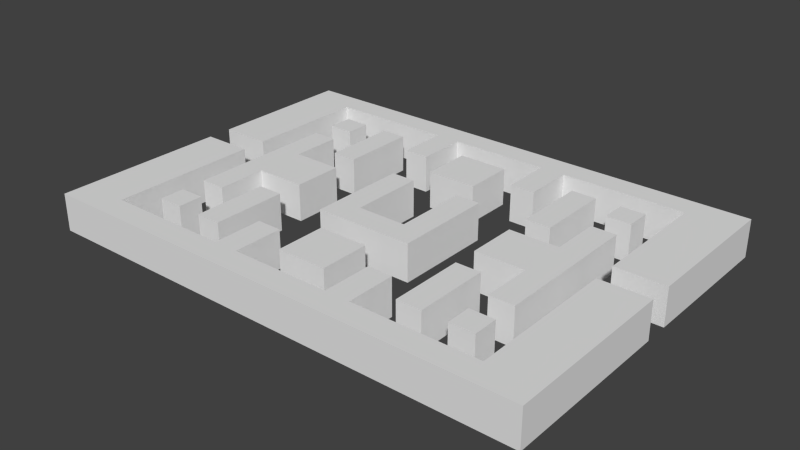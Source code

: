 # Source: scenario.blend  (saved by Blender 2.71.0; exported with 4.5.12 LTS)
import bpy
from mathutils import Matrix  # noqa: F401  (used for matrix-valued properties, if any)

bpy.ops.wm.read_factory_settings(use_empty=True)
scene = bpy.context.scene
scene.name = 'Scene'

# ---- collections
col_collection_1 = bpy.data.collections.new('Collection 1'); scene.collection.children.link(col_collection_1)

# ---- world
world_world = bpy.data.worlds.new('World'); scene.world = world_world
world_world.color = (0.05088, 0.05088, 0.05088)
world_world.use_sun_shadow = False
world_world.sun_shadow_jitter_overblur = 0.0
world_world.cycles.sampling_method = 'MANUAL'
world_world.cycles.sample_map_resolution = 256

# ---- meshes
me_cube_028 = bpy.data.meshes.new('Cube.028')
me_cube_028.from_pydata([(9.982, 7.016, 0.0), (9.982, 7.016, 1.5), (9.982, 1.016, 0.0), (9.982, 1.016, 1.5), (9.982, -6.984, 0.0), (9.982, -6.984, 1.5), (9.982, 0.0159, 0.0), (9.982, 0.0159, 1.5), (7.982, 0.0159, 0.0), (7.982, 0.0159, 1.5), (7.982, -5.984, 0.0), (7.982, -5.984, 1.5), (7.982, 1.016, 0.0), (7.982, 1.016, 1.5), (7.982, 6.016, 0.0), (7.982, 6.016, 1.5), (5.982, -0.9841, 1.5), (5.982, -2.984, 0.0), (6.982, -2.984, 0.0), (5.982, -2.984, 1.5), (6.982, -2.984, 1.5), (5.982, -4.984, 0.0), (5.982, -3.984, 0.0), (6.982, -3.984, 0.0), (6.982, -4.984, 0.0), (5.982, -4.984, 1.5), (5.982, -3.984, 1.5), (6.982, -3.984, 1.5), (6.982, -4.984, 1.5), (5.982, 1.016, 1.5), (5.982, 3.016, 0.0), (6.982, 3.016, 0.0), (5.982, 3.016, 1.5), (6.982, 3.016, 1.5), (5.982, 4.016, 0.0), (5.982, 5.016, 0.0), (6.982, 5.016, 0.0), (6.982, 4.016, 0.0), (5.982, 4.016, 1.5), (5.982, 5.016, 1.5), (6.982, 5.016, 1.5), (6.982, 4.016, 1.5), (2.982, 6.016, 0.0), (1.982, 6.016, 1.5), (1.982, 4.016, 0.0), (2.982, 4.016, 0.0), (1.982, 4.016, 1.5), (2.982, 4.016, 1.5), (1.982, -5.984, 0.0), (2.982, -5.984, 1.5), (2.982, -5.984, 0.0), (1.982, -5.984, 1.5), (1.982, -3.984, 0.0), (2.982, -3.984, 0.0), (1.982, -3.984, 1.5), (2.982, -3.984, 1.5), (2.982, 6.016, 1.5), (3.982, 5.016, 0.0), (4.982, 5.016, 0.0), (3.982, 5.016, 1.5), (4.982, 5.016, 1.5), (3.982, 2.016, 0.0), (4.982, 2.016, 0.0), (3.982, 2.016, 1.5), (4.982, 2.016, 1.5), (3.982, 1.016, 0.0), (3.982, 1.016, 1.5), (3.982, -4.984, 0.0), (4.982, -4.984, 0.0), (3.982, -4.984, 1.5), (4.982, -4.984, 1.5), (3.982, -1.984, 0.0), (4.982, -1.984, 0.0), (3.982, -1.984, 1.5), (4.982, -1.984, 1.5), (3.982, -0.9841, 0.0), (3.982, -0.9841, 1.5), (5.982, -0.9841, 0.0), (5.982, 1.016, 0.0), (1.982, 6.016, 0.0), (0.9821, 2.016, 0.0), (1.982, 2.016, 0.0), (0.9821, 2.016, 1.5), (1.982, 2.016, 1.5), (1.982, -1.984, 0.0), (0.9821, -0.9841, 1.5), (1.982, -1.984, 1.5), (0.9821, -0.9841, 0.0), (0.9821, -2.984, 0.0), (0.9821, -2.984, 1.5), (0.9821, -4.984, 0.0), (0.9821, -4.984, 1.5), (0.9821, 5.016, 0.0), (0.9821, 5.016, 1.5), (0.9821, 3.016, 0.0), (0.9821, 3.016, 1.5), (-1.018, 3.016, 0.0), (-1.018, 3.016, 1.5), (-1.018, 5.016, 0.0), (-1.018, 5.016, 1.5), (-1.018, -4.984, 0.0), (-1.018, -4.984, 1.5), (-1.018, -2.984, 0.0), (-1.018, -2.984, 1.5), (-1.018, -0.9841, 1.5), (-1.018, -0.9841, 0.0), (-2.018, -1.984, 0.0), (-2.018, -1.984, 1.5), (-2.018, -5.984, 0.0), (-2.018, 2.016, 0.0), (-1.018, 2.016, 0.0), (-2.018, 2.016, 1.5), (-1.018, 2.016, 1.5), (-6.018, 1.016, 0.0), (-6.018, -0.9841, 0.0), (-4.018, -0.9841, 0.0), (-4.018, -0.9841, 1.5), (-5.018, -1.984, 0.0), (-4.018, -1.984, 0.0), (-5.018, -1.984, 1.5), (-4.018, -1.984, 1.5), (-5.018, -4.984, 0.0), (-4.018, -4.984, 0.0), (-5.018, -4.984, 1.5), (-4.018, -4.984, 1.5), (-4.018, 1.016, 0.0), (-4.018, 1.016, 1.5), (-5.018, 2.016, 0.0), (-4.018, 2.016, 0.0), (-5.018, 2.016, 1.5), (-4.018, 2.016, 1.5), (-5.018, 5.016, 0.0), (-4.018, 5.016, 0.0), (-5.018, 5.016, 1.5), (-4.018, 5.016, 1.5), (-3.018, 6.016, 0.0), (-3.018, 6.016, 1.5), (-3.018, -5.984, 1.5), (-3.018, -3.984, 0.0), (-2.018, -3.984, 0.0), (-3.018, -3.984, 1.5), (-2.018, -3.984, 1.5), (-3.018, -5.984, 0.0), (-2.018, -5.984, 1.5), (-3.018, 4.016, 0.0), (-2.018, 4.016, 0.0), (-3.018, 4.016, 1.5), (-2.018, 4.016, 1.5), (-2.018, 6.016, 0.0), (-2.018, 6.016, 1.5), (-7.018, 4.016, 0.0), (-7.018, 5.016, 0.0), (-6.018, 5.016, 0.0), (-6.018, 4.016, 0.0), (-7.018, 4.016, 1.5), (-7.018, 5.016, 1.5), (-6.018, 5.016, 1.5), (-6.018, 4.016, 1.5), (-7.018, 3.016, 0.0), (-6.018, 3.016, 0.0), (-7.018, 3.016, 1.5), (-6.018, 3.016, 1.5), (-6.018, 1.016, 1.5), (-7.018, -4.984, 0.0), (-7.018, -3.984, 0.0), (-6.018, -3.984, 0.0), (-6.018, -4.984, 0.0), (-7.018, -4.984, 1.5), (-7.018, -3.984, 1.5), (-6.018, -3.984, 1.5), (-6.018, -4.984, 1.5), (-7.018, -2.984, 0.0), (-6.018, -2.984, 0.0), (-7.018, -2.984, 1.5), (-6.018, -2.984, 1.5), (-6.018, -0.9841, 1.5), (-8.018, 6.016, 0.0), (-8.018, 6.016, 1.5), (-8.018, 1.016, 0.0), (-8.018, 1.016, 1.5), (-8.018, -5.984, 0.0), (-8.018, -5.984, 1.5), (-8.018, 0.0159, 0.0), (-8.018, 0.0159, 1.5), (-10.02, 0.0159, 0.0), (-10.02, 0.0159, 1.5), (-10.02, -6.984, 0.0), (-10.02, -6.984, 1.5), (-10.02, 1.016, 0.0), (-10.02, 1.016, 1.5), (-10.02, 7.016, 0.0), (-10.02, 7.016, 1.5)], [], [(20, 19, 17, 18), (25, 26, 22, 21), (26, 27, 23, 22), (27, 28, 24, 23), (28, 25, 21, 24), (28, 27, 26, 25), (32, 33, 31, 30), (38, 39, 35, 34), (39, 40, 36, 35), (40, 41, 37, 36), (41, 38, 34, 37), (41, 40, 39, 38), (47, 46, 44, 45), (54, 55, 53, 52), (59, 60, 58, 57), (60, 64, 62, 58), (64, 63, 61, 62), (70, 69, 67, 68), (73, 74, 72, 71), (82, 83, 81, 80), (83, 86, 84, 81), (13, 3, 1, 191, 189, 179, 177, 136, 146, 147, 149, 43, 46, 47, 56, 15), (86, 107, 106, 84), (116, 175, 114, 115), (107, 111, 109, 106), (95, 97, 96, 94), (55, 49, 50, 53), (111, 112, 110, 109), (119, 120, 118, 117), (124, 123, 121, 122), (134, 130, 128, 132), (130, 129, 127, 128), (133, 134, 132, 131), (130, 134, 133, 129), (140, 141, 139, 138), (147, 146, 144, 145), (154, 155, 151, 150), (155, 156, 152, 151), (156, 157, 153, 152), (157, 154, 150, 153), (157, 156, 155, 154), (160, 161, 159, 158), (167, 168, 164, 163), (168, 169, 165, 164), (169, 170, 166, 165), (170, 167, 163, 166), (170, 169, 168, 167), (174, 173, 171, 172), (181, 180, 182, 183), (191, 190, 188, 189), (124, 122, 118, 120), (146, 136, 135, 144), (1, 3, 2, 0), (7, 5, 4, 6), (161, 162, 113, 159), (13, 15, 14, 12), (56, 47, 45, 42), (49, 11, 10, 50), (175, 174, 172, 114), (56, 42, 14, 15), (149, 147, 145, 148), (101, 100, 90, 91), (64, 60, 59, 63), (126, 116, 115, 125), (63, 59, 57, 61), (33, 32, 29, 66, 76, 16, 19, 20), (16, 76, 75, 77), (70, 74, 73, 69), (69, 73, 71, 67), (74, 70, 68, 72), (177, 179, 178, 176), (1, 0, 190, 191), (143, 51, 48, 108), (85, 82, 80, 87), (32, 30, 78, 29), (141, 143, 108, 139), (137, 140, 138, 142), (104, 112, 111, 107, 86, 83, 82, 85), (129, 133, 131, 127), (101, 91, 89, 103), (46, 43, 79, 44), (43, 149, 148, 79), (104, 85, 87, 105), (95, 93, 99, 97), (19, 16, 77, 17), (162, 126, 125, 113), (104, 105, 110, 112), (99, 93, 92, 98), (185, 183, 182, 184), (66, 29, 78, 65), (89, 91, 90, 88), (103, 89, 88, 102), (136, 177, 176, 135), (13, 12, 2, 3), (124, 120, 119, 123), (33, 20, 18, 31), (93, 95, 94, 92), (76, 66, 65, 75), (51, 54, 52, 48), (137, 142, 180, 181), (179, 189, 188, 178), (101, 103, 102, 100), (99, 98, 96, 97), (9, 7, 6, 8), (175, 116, 126, 162, 161, 160, 173, 174), (173, 160, 158, 171), (143, 141, 140, 137, 181, 183, 185, 187, 5, 7, 9, 11, 49, 55, 54, 51), (123, 119, 117, 121), (185, 184, 186, 187), (9, 8, 10, 11), (187, 186, 4, 5)])
me_cube_028.use_remesh_preserve_volume = False
me_cube_028.use_remesh_preserve_attributes = False
me_cube_028.use_mirror_vertex_groups = False
me_cube_028.update()

# ---- objects
ob_cube_024 = bpy.data.objects.new('Cube.024', me_cube_028)

# ---- transforms, parenting, visibility, modifiers, constraints
ob_cube_024.location = (0.0, 0.0, 0.0)
ob_cube_024.lineart.crease_threshold = 0.0

# ---- collection membership
col_collection_1.objects.link(ob_cube_024)

# ---- scene / render settings (as saved in the file)
scene.frame_start = 1; scene.frame_end = 250; scene.frame_set(1)
scene.render.engine = 'BLENDER_EEVEE_NEXT'
scene.render.resolution_percentage = 50
scene.render.dither_intensity = 0.0
scene.cycles.use_denoising = False
scene.cycles.samples = 10
scene.cycles.sampling_pattern = 'TABULATED_SOBOL'
scene.cycles.light_sampling_threshold = 0.0
scene.cycles.use_adaptive_sampling = False
scene.cycles.use_light_tree = False
scene.cycles.blur_glossy = 0.0
scene.cycles.volume_bounces = 1
scene.cycles.pixel_filter_type = 'GAUSSIAN'
scene.cycles.sample_clamp_indirect = 0.0
scene.view_settings.view_transform = 'Standard'
bpy.context.view_layer.update()

# ---- added for rendering (the .blend has no active camera and no usable light): camera, sun
cam_auto = bpy.data.cameras.new('AutoCamera')
cam_auto.lens = 50.0
cam_auto.sensor_width = 36.0
cam_auto.clip_end = 1000.0
ob_auto_camera = bpy.data.objects.new('AutoCamera', cam_auto)
scene.collection.objects.link(ob_auto_camera)
ob_auto_camera.location = (22.6123, -27.1404, 18.8542)
ob_auto_camera.rotation_euler = (1.09748, -7.21219e-08, 0.694738)
scene.camera = ob_auto_camera
light_auto_sun = bpy.data.lights.new('AutoSun', 'SUN')
light_auto_sun.energy = 3.0
light_auto_sun.angle = 0.0523599
ob_auto_sun = bpy.data.objects.new('AutoSun', light_auto_sun)
scene.collection.objects.link(ob_auto_sun)
ob_auto_sun.rotation_euler = (0.872665, 0.174533, 0.523599)
bpy.context.view_layer.update()
